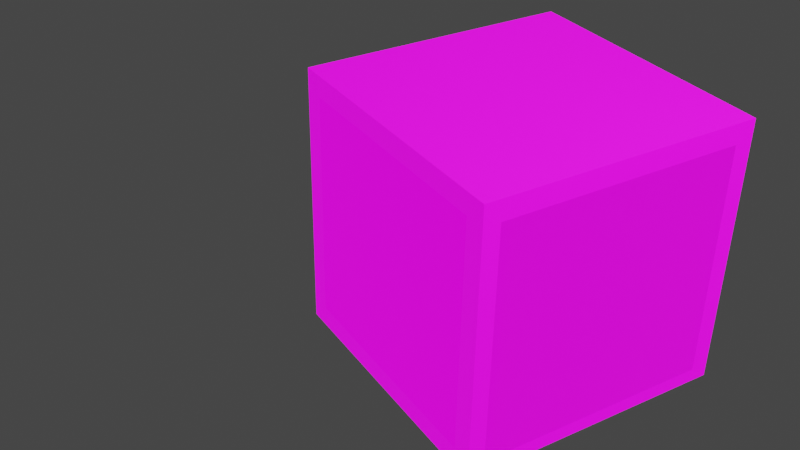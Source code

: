 # Source: texture_cube_4.blend  (saved by Blender 3.4.6; exported with 4.5.12 LTS)
import bpy
from mathutils import Matrix  # noqa: F401  (used for matrix-valued properties, if any)

bpy.ops.wm.read_factory_settings(use_empty=True)
scene = bpy.context.scene
scene.name = 'Scene'

# ---- collections
col_collection = bpy.data.collections.new('Collection'); scene.collection.children.link(col_collection)

# ---- images (referenced by path relative to the original .blend; pixels are not part of the script)
import os
ASSET_DIR = os.environ.get("B2B_ASSET_DIR", "")  # directory of the original .blend (textures are referenced by path, not embedded)
HERE = os.path.dirname(os.path.abspath(__file__))  # packed textures are extracted next to this script under _unpacked/

def load_image(name, relpath, width, height, colorspace="sRGB"):
    """Load a texture the original file referenced (path relative to the .blend, or extracted next to this script)."""
    p = next((c for c in (os.path.join(HERE, relpath), os.path.join(ASSET_DIR, relpath)) if relpath and os.path.exists(c)), "")
    if p:
        img = bpy.data.images.load(p, check_existing=True)
        img.name = name
    else:  # same state as the original file: an image datablock whose file is absent (Cycles renders it pink)
        img = bpy.data.images.new(name, width, height)
        img.source = "FILE"
        img.filepath = "//" + (relpath or name)
    img.colorspace_settings.name = colorspace
    return img
img_container2_512_png = load_image('container2_512.png', 'container2_512.png', 1024, 1024, 'sRGB')
img_container2_512_specular_png = load_image('container2_512_specular.png', 'container2_512_specular.png', 1024, 1024, 'sRGB')
img_daisy_1024_png = load_image('daisy_1024.png', 'daisy_1024.png', 1024, 1024, 'sRGB')
img_daisy_1024_normal_png = load_image('daisy_1024_normal.png', 'daisy_1024_normal.png', 1024, 1024, 'sRGB')
img_kari_512_png = load_image('kari_512.png', 'kari_512.png', 1024, 1024, 'sRGB')
img_kari_512_normal_png = load_image('kari_512_normal.png', 'kari_512_normal.png', 1024, 1024, 'sRGB')
img_matrix_512_png = load_image('matrix_512.png', 'matrix_512.png', 1024, 1024, 'sRGB')

# ---- materials (node trees are filled in below, after node groups)
mat_material = bpy.data.materials.new('Material')
mat_material.alpha_threshold = 0.0
mat_material.use_transparent_shadow = False
mat_material.line_color = (0.0, 0.0, 0.0, 1.0)
mat_wood = bpy.data.materials.new('wood')
mat_wood.use_transparent_shadow = False
mat_wood.preview_render_type = 'CUBE'
mat_daisy = bpy.data.materials.new('daisy')
mat_daisy.use_transparent_shadow = False
mat_kari = bpy.data.materials.new('kari')
mat_kari.use_transparent_shadow = False
mat_edges = bpy.data.materials.new('edges')
mat_edges.use_transparent_shadow = False
mat_wood_emission = bpy.data.materials.new('wood-emission')
mat_wood_emission.use_transparent_shadow = False

# ---- material node trees
mat_material.use_nodes = True; mat_material.node_tree.nodes.clear()
_N = mat_material.node_tree.nodes; _L = mat_material.node_tree.links
n0 = _N.new('ShaderNodeOutputMaterial'); n0.name = 'Material Output'; n0.location = (300, 300)
n1 = _N.new('ShaderNodeBsdfPrincipled'); n1.name = 'Principled BSDF'; n1.location = (10, 300)
n1.distribution = 'GGX'
n1.subsurface_method = 'BURLEY'
n1.inputs[2].default_value = 0.4
n1.inputs[3].default_value = 1.45
n1.inputs[27].default_value = (0.0, 0.0, 0.0, 1.0)
n1.inputs[28].default_value = 1.0
_L.new(n1.outputs[0], n0.inputs[0])
n0.is_active_output = True
mat_wood.use_nodes = True; mat_wood.node_tree.nodes.clear()
_N = mat_wood.node_tree.nodes; _L = mat_wood.node_tree.links
n0 = _N.new('ShaderNodeBsdfPrincipled'); n0.name = 'Principled BSDF'; n0.location = (10, 300)
n0.distribution = 'GGX'
n0.subsurface_method = 'BURLEY'
n0.inputs[3].default_value = 1.45
n0.inputs[28].default_value = 1.0
n1 = _N.new('ShaderNodeOutputMaterial'); n1.name = 'Material Output'; n1.location = (300, 300)
n2 = _N.new('ShaderNodeTexImage'); n2.name = 'Image Texture'; n2.location = (-280, 275)
n2.image = img_container2_512_png
n3 = _N.new('ShaderNodeTexImage'); n3.name = 'Image Texture.001'; n3.location = (-280, 175)
n3.image = img_container2_512_specular_png
n4 = _N.new('ShaderNodeTexImage'); n4.name = 'Image Texture.002'; n4.location = (-280, -280)
_L.new(n0.outputs[0], n1.inputs[0])
_L.new(n2.outputs[0], n0.inputs[0])
_L.new(n3.outputs[1], n0.inputs[13])
_L.new(n4.outputs[0], n0.inputs[27])
n1.is_active_output = True
mat_daisy.use_nodes = True; mat_daisy.node_tree.nodes.clear()
_N = mat_daisy.node_tree.nodes; _L = mat_daisy.node_tree.links
n0 = _N.new('ShaderNodeBsdfPrincipled'); n0.name = 'Principled BSDF'; n0.location = (10, 300)
n0.distribution = 'GGX'
n0.subsurface_method = 'BURLEY'
n0.inputs[3].default_value = 1.45
n0.inputs[27].default_value = (0.0, 0.0, 0.0, 1.0)
n0.inputs[28].default_value = 1.0
n1 = _N.new('ShaderNodeOutputMaterial'); n1.name = 'Material Output'; n1.location = (300, 300)
n2 = _N.new('ShaderNodeTexImage'); n2.name = 'Image Texture'; n2.location = (-280, 275)
n2.image = img_daisy_1024_png
n3 = _N.new('ShaderNodeNormalMap'); n3.name = 'Normal Map'; n3.location = (-190, -367)
n4 = _N.new('ShaderNodeTexImage'); n4.name = 'Image Texture.001'; n4.location = (-480, -425)
n4.image = img_daisy_1024_normal_png
_L.new(n0.outputs[0], n1.inputs[0])
_L.new(n2.outputs[0], n0.inputs[0])
_L.new(n3.outputs[0], n0.inputs[5])
_L.new(n4.outputs[0], n3.inputs[1])
n1.is_active_output = True
mat_kari.use_nodes = True; mat_kari.node_tree.nodes.clear()
_N = mat_kari.node_tree.nodes; _L = mat_kari.node_tree.links
n0 = _N.new('ShaderNodeTexImage'); n0.name = 'Image Texture'; n0.location = (-250, 455)
n0.image = img_kari_512_png
n1 = _N.new('ShaderNodeOutputMaterial'); n1.name = 'Material Output'; n1.location = (514, 466)
n2 = _N.new('ShaderNodeBsdfPrincipled'); n2.name = 'Principled BSDF'; n2.location = (113, 531)
n2.distribution = 'GGX'
n2.subsurface_method = 'BURLEY'
n2.inputs[3].default_value = 1.45
n2.inputs[28].default_value = 1.0
n3 = _N.new('ShaderNodeTexImage'); n3.name = 'Image Texture.001'; n3.location = (-177, 81)
n4 = _N.new('ShaderNodeNormalMap'); n4.name = 'Normal Map'; n4.location = (-87, -136)
n5 = _N.new('ShaderNodeTexImage'); n5.name = 'Image Texture.002'; n5.location = (-377, -194)
n5.image = img_kari_512_normal_png
_L.new(n2.outputs[0], n1.inputs[0])
_L.new(n0.outputs[0], n2.inputs[0])
_L.new(n3.outputs[0], n2.inputs[27])
_L.new(n4.outputs[0], n2.inputs[5])
_L.new(n5.outputs[0], n4.inputs[1])
n1.is_active_output = True
mat_edges.use_nodes = True; mat_edges.node_tree.nodes.clear()
_N = mat_edges.node_tree.nodes; _L = mat_edges.node_tree.links
n0 = _N.new('ShaderNodeBsdfPrincipled'); n0.name = 'Principled BSDF'; n0.location = (10, 300)
n0.distribution = 'GGX'
n0.subsurface_method = 'BURLEY'
n0.inputs[3].default_value = 1.45
n0.inputs[27].default_value = (0.0, 0.0, 0.0, 1.0)
n0.inputs[28].default_value = 1.0
n1 = _N.new('ShaderNodeOutputMaterial'); n1.name = 'Material Output'; n1.location = (300, 300)
_L.new(n0.outputs[0], n1.inputs[0])
n1.is_active_output = True
mat_wood_emission.use_nodes = True; mat_wood_emission.node_tree.nodes.clear()
_N = mat_wood_emission.node_tree.nodes; _L = mat_wood_emission.node_tree.links
n0 = _N.new('ShaderNodeBsdfPrincipled'); n0.name = 'Principled BSDF'; n0.location = (10, 300)
n0.distribution = 'GGX'
n0.subsurface_method = 'RANDOM_WALK_SKIN'
n0.inputs[3].default_value = 1.45
n0.inputs[28].default_value = 1.0
n1 = _N.new('ShaderNodeOutputMaterial'); n1.name = 'Material Output'; n1.location = (300, 300)
n2 = _N.new('ShaderNodeTexImage'); n2.name = 'Image Texture'; n2.location = (-280, -280)
n2.image = img_matrix_512_png
n3 = _N.new('ShaderNodeTexImage'); n3.name = 'Image Texture.001'; n3.location = (-280, 271)
n3.image = img_container2_512_png
_L.new(n0.outputs[0], n1.inputs[0])
_L.new(n2.outputs[0], n0.inputs[27])
_L.new(n3.outputs[0], n0.inputs[0])
n1.is_active_output = True

# ---- world
world_world = bpy.data.worlds.new('World'); scene.world = world_world
world_world.use_nodes = True; world_world.node_tree.nodes.clear()
_N = world_world.node_tree.nodes; _L = world_world.node_tree.links
n0 = _N.new('ShaderNodeOutputWorld'); n0.name = 'World Output'; n0.location = (300, 300)
n1 = _N.new('ShaderNodeBackground'); n1.name = 'Background'; n1.location = (10, 300)
n1.inputs[0].default_value = (0.05088, 0.05088, 0.05088, 1.0)
_L.new(n1.outputs[0], n0.inputs[0])
n0.is_active_output = True
world_world.color = (0.05088, 0.05088, 0.05088)
world_world.use_sun_shadow = False
world_world.sun_shadow_jitter_overblur = 0.0

# ---- cameras
cam_camera = bpy.data.cameras.new('Camera')
cam_camera.clip_end = 100.0
cam_camera.ortho_scale = 7.314

# ---- lights
light_light = bpy.data.lights.new('Light', 'POINT')
light_light.transmission_factor = 0.0
light_light.energy = 1000.0
light_light.shadow_soft_size = 0.1
light_light.shadow_maximum_resolution = 0.006
light_light.use_absolute_resolution = True

# ---- meshes
me_cube = bpy.data.meshes.new('Cube')
me_cube.from_pydata([(1.0, 1.0, 1.0), (1.0, 1.0, -1.0), (1.0, -1.0, 1.0), (1.0, -1.0, -1.0), (-0.8518, 1.0, 0.8518), (-0.8518, 1.0, -0.8518), (-0.8482, -1.0, 0.8482), (-0.8482, -1.0, -0.8482), (1.0, 1.0, 1.0), (1.0, 1.0, -1.0), (1.0, -1.0, 1.0), (1.0, -1.0, -1.0), (1.0, 0.8696, 0.8515), (1.0, 0.8696, -0.8975), (1.0, -0.8794, 0.8515), (1.0, -0.8794, -0.8975), (-1.0, -0.8638, -0.8638), (-1.0, -0.8638, 0.8638), (0.8482, -1.0, 0.8482), (0.8482, -1.0, -0.8482), (-1.0, 0.8638, -0.8638), (0.8518, 1.0, -0.8518), (0.8518, 1.0, 0.8518), (-1.0, 0.8638, 0.8638), (-1.0, 1.0, -1.0), (-1.0, -1.0, -1.0), (-1.0, -1.0, 1.0), (-1.0, 1.0, 1.0)], [], [(27, 2, 0), (18, 7, 19), (17, 20, 16), (1, 25, 24), (4, 21, 5), (27, 26, 2), (4, 22, 21), (18, 6, 7), (17, 23, 20), (1, 3, 25), (15, 13, 12, 14), (12, 13, 9, 8), (15, 14, 10, 11), (14, 12, 8, 10), (13, 15, 11, 9), (7, 6, 26, 25), (18, 19, 3, 2), (6, 18, 2, 26), (19, 7, 25, 3), (5, 21, 1, 24), (21, 22, 0, 1), (4, 5, 24, 27), (22, 4, 27, 0), (16, 20, 24, 25), (17, 16, 25, 26), (20, 23, 27, 24), (23, 17, 26, 27)])
me_cube.polygons.foreach_set('material_index', [1, 5, 5, 1, 2, 1, 2, 5, 5, 1, 3, 1, 1, 1, 1, 1, 1, 1, 1, 1, 1, 1, 1, 1, 1, 1, 1])
_uv = me_cube.uv_layers.new(name='UVMap')
_uv.uv.foreach_set('vector', [0.984, 0.99, 0.004, 0.01, 0.984, 0.01, 0.909, 0.918, 0.08642, 0.09534, 0.9206, 0.08375, 0.9199, 0.9179, 0.08421, 0.08214, 0.9199, 0.08214, 0.991, 0.993, 0.009818, 0.01181, 0.991, 0.01181, 0.9976, 0.9976, 0.00241, 0.00241, 0.9976, 0.00241, 0.984, 0.99, 0.004, 0.99, 0.004, 0.01, 0.9976, 0.9976, 0.00241, 0.9976, 0.00241, 0.00241, 0.909, 0.918, 0.08642, 0.918, 0.08642, 0.09534, 0.9199, 0.9179, 0.08421, 0.9179, 0.08421, 0.08214, 0.991, 0.993, 0.009818, 0.993, 0.009818, 0.01181, 0.01152, 0.006967, 0.9871, 0.006967, 0.9871, 0.9825, 0.01152, 0.9825, 0.9181, 0.915, 0.9181, 0.07817, 0.9805, 0.02912, 0.9805, 0.986, 0.08129, 0.07817, 0.08129, 0.915, 0.0236, 0.986, 0.0236, 0.02912, 0.08129, 0.915, 0.9181, 0.915, 0.9805, 0.986, 0.0236, 0.986, 0.9181, 0.07817, 0.08129, 0.07817, 0.0236, 0.02912, 0.9805, 0.02912, 0.08642, 0.09534, 0.08642, 0.918, 0.01282, 0.9916, 0.01282, 0.02174, 0.909, 0.918, 0.9206, 0.08375, 0.9963, 0.008081, 0.9826, 0.9916, 0.08642, 0.918, 0.909, 0.918, 0.9826, 0.9916, 0.01282, 0.9916, 0.9206, 0.08375, 0.08642, 0.09534, 0.01282, 0.02174, 0.9963, 0.008081, 0.9147, 0.08534, 0.08534, 0.08534, 0.01318, 0.01318, 0.9868, 0.01318, 0.08534, 0.08534, 0.08534, 0.9147, 0.01318, 0.9868, 0.01318, 0.01318, 0.9147, 0.9147, 0.9147, 0.08534, 0.9868, 0.01318, 0.9868, 0.9868, 0.08534, 0.9147, 0.9147, 0.9147, 0.9868, 0.9868, 0.01318, 0.9868, 0.9199, 0.08214, 0.08421, 0.08214, 0.0183, 0.01624, 0.9858, 0.01624, 0.9199, 0.9179, 0.9199, 0.08214, 0.9858, 0.01624, 0.9858, 0.9838, 0.08421, 0.08214, 0.08421, 0.9179, 0.0183, 0.9838, 0.0183, 0.01624, 0.08421, 0.9179, 0.9199, 0.9179, 0.9858, 0.9838, 0.0183, 0.9838])
me_cube.materials.append(mat_material)
me_cube.materials.append(mat_wood)
me_cube.materials.append(mat_daisy)
me_cube.materials.append(mat_kari)
me_cube.materials.append(mat_edges)
me_cube.materials.append(mat_wood_emission)
me_cube.use_remesh_preserve_volume = False
me_cube.use_remesh_preserve_attributes = False
me_cube.use_mirror_vertex_groups = False
me_cube.update()

# ---- objects
ob_cube = bpy.data.objects.new('Cube', me_cube)
ob_light = bpy.data.objects.new('Light', light_light)
ob_camera = bpy.data.objects.new('Camera', cam_camera)

# ---- transforms, parenting, visibility, modifiers, constraints
ob_cube.location = (0.0, 0.0, 0.0)
ob_cube.lock_rotations_4d = False
ob_cube.lock_scale = (False, True, False)
ob_cube.empty_display_type = 'ARROWS'
ob_cube.lineart.crease_threshold = 0.0
ob_light.location = (4.076, 1.005, 5.904)
ob_light.rotation_euler = (0.6503, 0.05522, 1.866)
ob_light.lock_rotations_4d = False
ob_light.empty_display_type = 'ARROWS'
ob_light.color = (0.0, 0.0, 0.0, 0.0)
ob_light.lineart.crease_threshold = 0.0
ob_camera.location = (5.0, -4.0, 4.0)
ob_camera.rotation_euler = (1.009, -0.01222, 1.023)
ob_camera.lock_rotations_4d = False
ob_camera.empty_display_type = 'ARROWS'
ob_camera.color = (0.0, 0.0, 0.0, 0.0)
ob_camera.display_type = 'WIRE'
ob_camera.lineart.crease_threshold = 0.0

# ---- collection membership
col_collection.objects.link(ob_cube)
col_collection.objects.link(ob_light)
col_collection.objects.link(ob_camera)

# ---- scene / render settings (as saved in the file)
scene.camera = ob_camera
scene.frame_start = 1; scene.frame_end = 250; scene.frame_set(1)
scene.render.engine = 'BLENDER_EEVEE_NEXT'
scene.cycles.use_denoising = False
scene.cycles.samples = 128
scene.cycles.sampling_pattern = 'TABULATED_SOBOL'
scene.cycles.use_adaptive_sampling = False
scene.cycles.use_light_tree = False
scene.view_settings.view_transform = 'Filmic'
bpy.context.view_layer.update()
